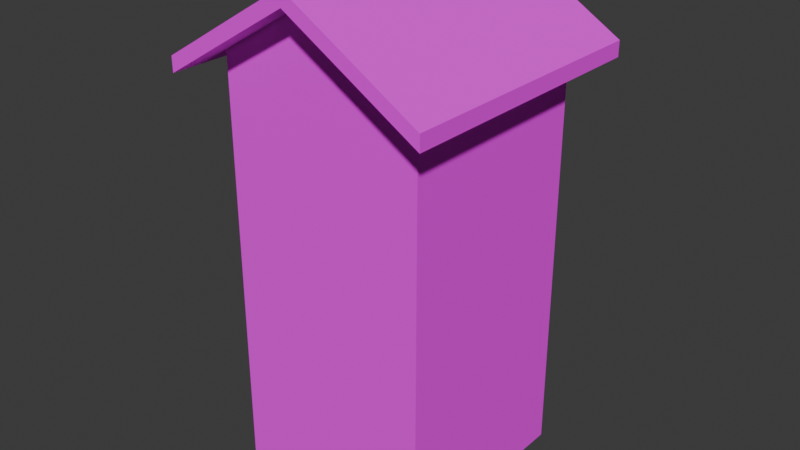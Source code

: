 # Source: toilet.blend  (saved by Blender 4.0.36; exported with 4.5.12 LTS)
import bpy
from mathutils import Matrix  # noqa: F401  (used for matrix-valued properties, if any)

bpy.ops.wm.read_factory_settings(use_empty=True)
scene = bpy.context.scene
scene.name = 'Scene'

# ---- images (referenced by path relative to the original .blend; pixels are not part of the script)
import os
ASSET_DIR = os.environ.get("B2B_ASSET_DIR", "")  # directory of the original .blend (textures are referenced by path, not embedded)
HERE = os.path.dirname(os.path.abspath(__file__))  # packed textures are extracted next to this script under _unpacked/

def load_image(name, relpath, width, height, colorspace="sRGB"):
    """Load a texture the original file referenced (path relative to the .blend, or extracted next to this script)."""
    p = next((c for c in (os.path.join(HERE, relpath), os.path.join(ASSET_DIR, relpath)) if relpath and os.path.exists(c)), "")
    if p:
        img = bpy.data.images.load(p, check_existing=True)
        img.name = name
    else:  # same state as the original file: an image datablock whose file is absent (Cycles renders it pink)
        img = bpy.data.images.new(name, width, height)
        img.source = "FILE"
        img.filepath = "//" + (relpath or name)
    img.colorspace_settings.name = colorspace
    return img
img_outdoortoilet_basecolor = load_image('OutdoorToilet_basecolor', 'OutdoorToilet_basecolor.png', 1024, 1024, 'sRGB')

# ---- materials (node trees are filled in below, after node groups)
mat_outdoortoilet = bpy.data.materials.new('OutdoorToilet')
mat_outdoortoilet.use_transparent_shadow = False
mat_outdoortoilet.roughness = 1.0

# ---- material node trees
mat_outdoortoilet.use_nodes = True; mat_outdoortoilet.node_tree.nodes.clear()
_N = mat_outdoortoilet.node_tree.nodes; _L = mat_outdoortoilet.node_tree.links
n0 = _N.new('ShaderNodeBsdfPrincipled'); n0.name = 'Principled BSDF'; n0.location = (10, 300)
n0.inputs[2].default_value = 1.0
n0.inputs[3].default_value = 1.45
n0.inputs[27].default_value = (0.0, 0.0, 0.0, 1.0)
n0.inputs[28].default_value = 1.0
n1 = _N.new('ShaderNodeOutputMaterial'); n1.name = 'Material Output'; n1.location = (300, 300)
n2 = _N.new('ShaderNodeNormalMap'); n2.name = 'Normal Map'; n2.location = (-300, -300)
n2.label = 'Normal/Map'
n2.inputs[0].default_value = 0.0
n3 = _N.new('ShaderNodeTexImage'); n3.name = 'Image Texture'; n3.location = (-300, 600)
n3.image = img_outdoortoilet_basecolor
_L.new(n0.outputs[0], n1.inputs[0])
_L.new(n2.outputs[0], n0.inputs[5])
_L.new(n3.outputs[0], n0.inputs[0])
n1.is_active_output = True

# ---- world
world_world = bpy.data.worlds.new('World'); scene.world = world_world
world_world.use_nodes = True; world_world.node_tree.nodes.clear()
_N = world_world.node_tree.nodes; _L = world_world.node_tree.links
n0 = _N.new('ShaderNodeOutputWorld'); n0.name = 'World Output'; n0.location = (300, 300)
n1 = _N.new('ShaderNodeBackground'); n1.name = 'Background'; n1.location = (10, 300)
n1.inputs[0].default_value = (0.05088, 0.05088, 0.05088, 1.0)
_L.new(n1.outputs[0], n0.inputs[0])
n0.is_active_output = True
world_world.color = (0.05088, 0.05088, 0.05088)
world_world.use_sun_shadow = False
world_world.sun_shadow_jitter_overblur = 0.0

# ---- meshes
me_outdoor_toilet_1 = bpy.data.meshes.new('Outdoor_Toilet_1')
me_outdoor_toilet_1.from_pydata([(-0.6, -0.6, -1.25), (-0.6, -0.6, 1.105), (-0.6, 0.6, -1.25), (-0.6, 0.6, 1.105), (0.6, -0.6, -1.25), (0.6, -0.6, 1.105), (0.6, 0.6, -1.25), (0.6, 0.6, 1.105), (0.0, 0.6, -1.25), (0.0, 0.6, 1.467), (0.0, -0.6, -1.25), (0.0, -0.6, 1.467), (-0.42, 0.6, -1.25), (-0.42, -0.6, 1.214), (-0.42, 0.6, 1.214), (-0.42, -0.6, -1.25), (0.42, 0.6, 1.214), (0.42, -0.6, -1.25), (0.42, 0.6, -1.25), (0.42, -0.6, 1.214), (-0.6, 0.6, -1.339), (-0.6, -0.6, -1.339), (-0.42, 0.6, -1.339), (0.6, -0.6, -1.339), (0.6, 0.6, -1.339), (0.42, -0.6, -1.339), (-0.42, -0.6, -1.339), (0.42, 0.6, -1.339), (-0.6, -0.6, 1.194), (-0.6, 0.6, 1.194), (0.42, 0.6, 1.303), (0.6, 0.6, 1.194), (0.6, -0.6, 1.194), (-0.42, -0.6, 1.303), (-0.42, 0.6, 1.303), (0.0, 0.6, 1.556), (0.42, -0.6, 1.303), (0.0, -0.6, 1.556), (0.7713, 0.6, 1.002), (0.7713, -0.6, 1.002), (0.7713, 0.6, 1.091), (0.7713, -0.6, 1.091), (-0.7713, -0.6, 1.002), (-0.7713, 0.6, 1.002), (-0.7713, -0.6, 1.091), (-0.7713, 0.6, 1.091), (-0.42, -0.8, 1.214), (-0.6, -0.8, 1.105), (0.42, -0.8, 1.214), (0.0, -0.8, 1.467), (0.0, -0.8, 1.556), (0.6, -0.8, 1.105), (0.42, -0.8, 1.303), (-0.42, -0.8, 1.303), (-0.6, -0.8, 1.194), (0.6, -0.8, 1.194), (0.7713, -0.8, 1.002), (0.7713, -0.8, 1.091), (-0.7713, -0.8, 1.002), (-0.7713, -0.8, 1.091), (0.42, 0.8, 1.214), (0.6, 0.8, 1.105), (-0.42, 0.8, 1.214), (0.0, 0.8, 1.467), (0.42, 0.8, 1.303), (-0.6, 0.8, 1.105), (0.6, 0.8, 1.194), (-0.42, 0.8, 1.303), (0.0, 0.8, 1.556), (-0.6, 0.8, 1.194), (0.7713, 0.8, 1.091), (0.7713, 0.8, 1.002), (-0.7713, 0.8, 1.002), (-0.7713, 0.8, 1.091)], [], [(0, 1, 3, 2), (18, 16, 7, 6), (6, 7, 5, 4), (15, 13, 1, 0), (0, 2, 20, 21), (3, 1, 42, 43), (9, 14, 62, 63), (12, 8, 10, 15), (17, 19, 11, 10), (12, 14, 9, 8), (2, 3, 14, 12), (2, 12, 22, 20), (45, 29, 69, 73), (10, 11, 13, 15), (4, 5, 19, 17), (11, 19, 48, 49), (8, 18, 17, 10), (8, 9, 16, 18), (27, 24, 23, 25), (20, 22, 26, 21), (6, 4, 23, 24), (12, 15, 26, 22), (17, 18, 27, 25), (15, 0, 21, 26), (4, 17, 25, 23), (18, 6, 24, 27), (34, 29, 28, 33), (30, 35, 37, 36), (35, 34, 33, 37), (31, 30, 36, 32), (7, 16, 60, 61), (37, 33, 53, 50), (13, 11, 49, 46), (36, 37, 50, 52), (38, 7, 61, 71), (28, 44, 59, 54), (39, 38, 40, 41), (31, 32, 41, 40), (34, 35, 68, 67), (5, 7, 38, 39), (43, 42, 44, 45), (32, 36, 52, 55), (31, 40, 70, 66), (28, 29, 45, 44), (49, 48, 52, 50), (48, 51, 55, 52), (46, 49, 50, 53), (47, 46, 53, 54), (55, 51, 56, 57), (47, 54, 59, 58), (39, 41, 57, 56), (19, 5, 51, 48), (44, 42, 58, 59), (5, 39, 56, 51), (42, 1, 47, 58), (41, 32, 55, 57), (33, 28, 54, 53), (1, 13, 46, 47), (62, 65, 69, 67), (61, 60, 64, 66), (63, 62, 67, 68), (60, 63, 68, 64), (61, 66, 70, 71), (69, 65, 72, 73), (16, 9, 63, 60), (14, 3, 65, 62), (40, 38, 71, 70), (43, 45, 73, 72), (29, 34, 67, 69), (30, 31, 66, 64), (35, 30, 64, 68), (3, 43, 72, 65)])
_uv = me_outdoor_toilet_1.uv_layers.new(name='UVMap')
_uv.uv.foreach_set('vector', [0.6411, 0.9784, 0.6411, 0.6572, 0.982, 0.6572, 0.982, 0.9784, 0.3486, 0.01034, 0.3486, 0.4354, 0.2975, 0.4167, 0.2975, 0.01034, 0.6409, 0.9783, 0.6409, 0.6572, 0.9817, 0.6572, 0.9817, 0.9783, 0.6997, 0.009655, 0.6997, 0.5876, 0.6486, 0.5621, 0.6486, 0.009655, 0.08217, 0.9147, 0.08217, 0.5738, 0.0943, 0.5738, 0.0943, 0.9147, 0.2096, 0.4166, 0.2096, 0.07576, 0.2603, 0.07576, 0.2603, 0.4166, 0.05681, 0.4166, 0.181, 0.4166, 0.181, 0.4735, 0.05681, 0.4735, 0.005522, 0.1071, 0.1044, 0.1071, 0.1044, 0.3897, 0.005522, 0.3897, 0.9383, 0.009655, 0.9383, 0.5876, 0.819, 0.6469, 0.819, 0.009655, 0.5872, 0.01034, 0.5872, 0.4354, 0.4679, 0.4791, 0.4679, 0.01034, 0.6384, 0.01034, 0.6384, 0.4167, 0.5872, 0.4354, 0.5872, 0.01034, 0.0943, 0.5617, 0.1454, 0.5617, 0.1454, 0.5738, 0.0943, 0.5738, 0.2227, 0.4895, 0.2227, 0.5402, 0.1659, 0.5402, 0.1659, 0.4895, 0.819, 0.009655, 0.819, 0.6469, 0.6997, 0.5876, 0.6997, 0.009655, 0.9894, 0.009655, 0.9894, 0.5621, 0.9383, 0.5876, 0.9383, 0.009655, 0.05834, 0.4167, 0.1825, 0.4162, 0.1827, 0.4731, 0.05855, 0.4735, 0.1044, 0.1071, 0.2033, 0.1071, 0.2033, 0.3897, 0.1044, 0.3897, 0.4679, 0.01034, 0.4679, 0.4791, 0.3486, 0.4354, 0.3486, 0.01034, 0.09424, 0.5742, 0.1454, 0.5742, 0.1454, 0.915, 0.09424, 0.915, 0.0943, 0.5738, 0.1454, 0.5738, 0.1454, 0.9147, 0.0943, 0.9147, 0.1575, 0.5742, 0.1575, 0.915, 0.1454, 0.915, 0.1454, 0.5742, 0.1576, 0.5738, 0.1576, 0.9147, 0.1454, 0.9147, 0.1454, 0.5738, 0.0821, 0.915, 0.0821, 0.5742, 0.09424, 0.5742, 0.09424, 0.915, 0.1454, 0.9268, 0.0943, 0.9268, 0.0943, 0.9147, 0.1454, 0.9147, 0.1454, 0.9272, 0.09424, 0.9272, 0.09424, 0.915, 0.1454, 0.915, 0.09424, 0.562, 0.1454, 0.562, 0.1454, 0.5742, 0.09424, 0.5742, 0.2227, 0.5934, 0.2227, 0.5402, 0.5636, 0.5402, 0.5636, 0.5934, 0.2227, 0.8418, 0.2227, 0.7176, 0.5636, 0.7176, 0.5636, 0.8418, 0.2227, 0.7176, 0.2227, 0.5934, 0.5636, 0.5934, 0.5636, 0.7176, 0.2227, 0.895, 0.2227, 0.8418, 0.5636, 0.8418, 0.5636, 0.895, 0.2345, 0.07517, 0.1813, 0.07536, 0.1811, 0.01855, 0.2343, 0.01835, 0.5636, 0.7176, 0.5636, 0.5934, 0.6204, 0.5934, 0.6204, 0.7176, 0.181, 0.07576, 0.05682, 0.07576, 0.05681, 0.01895, 0.181, 0.01895, 0.5636, 0.8418, 0.5636, 0.7176, 0.6204, 0.7176, 0.6204, 0.8418, 0.2852, 0.07498, 0.2345, 0.07517, 0.2343, 0.01835, 0.285, 0.01817, 0.5636, 0.5402, 0.5636, 0.4895, 0.6204, 0.4895, 0.6204, 0.5402, 0.5641, 0.9836, 0.2232, 0.9836, 0.2232, 0.9715, 0.5641, 0.9715, 0.2227, 0.895, 0.5636, 0.895, 0.5636, 0.9457, 0.2227, 0.9457, 0.2227, 0.5934, 0.2227, 0.7176, 0.1659, 0.7176, 0.1659, 0.5934, 0.2358, 0.416, 0.2345, 0.07517, 0.2852, 0.07498, 0.2864, 0.4159, 0.5641, 0.9834, 0.2232, 0.9834, 0.2232, 0.9713, 0.5641, 0.9713, 0.5636, 0.895, 0.5636, 0.8418, 0.6204, 0.8418, 0.6204, 0.895, 0.2227, 0.895, 0.2227, 0.9457, 0.1659, 0.9457, 0.1659, 0.895, 0.5636, 0.5402, 0.2227, 0.5402, 0.2227, 0.4895, 0.5636, 0.4895, 0.02309, 0.7485, 0.0576, 0.8678, 0.04546, 0.8678, 0.01096, 0.7485, 0.0576, 0.8678, 0.07238, 0.919, 0.06025, 0.919, 0.04546, 0.8678, 0.0576, 0.6292, 0.02309, 0.7485, 0.01096, 0.7485, 0.04546, 0.6292, 0.07238, 0.5781, 0.0576, 0.6292, 0.04546, 0.6292, 0.06025, 0.5781, 0.06025, 0.919, 0.07238, 0.919, 0.08646, 0.9676, 0.07432, 0.9676, 0.07238, 0.5781, 0.06025, 0.5781, 0.07432, 0.5294, 0.08646, 0.5294, 0.5641, 0.9836, 0.5641, 0.9715, 0.6209, 0.9715, 0.6209, 0.9836, 0.1825, 0.4162, 0.2358, 0.416, 0.236, 0.4729, 0.1827, 0.4731, 0.2232, 0.9713, 0.2232, 0.9834, 0.1664, 0.9834, 0.1664, 0.9713, 0.2358, 0.416, 0.2864, 0.4159, 0.2866, 0.4727, 0.236, 0.4729, 0.2849, 0.07576, 0.2342, 0.07576, 0.2342, 0.01895, 0.2849, 0.01895, 0.5636, 0.9457, 0.5636, 0.895, 0.6204, 0.895, 0.6204, 0.9457, 0.5636, 0.5934, 0.5636, 0.5402, 0.6204, 0.5402, 0.6204, 0.5934, 0.2342, 0.07576, 0.181, 0.07576, 0.181, 0.01895, 0.2342, 0.01895, 0.05766, 0.8681, 0.07245, 0.9192, 0.06031, 0.9192, 0.04553, 0.8681, 0.07245, 0.5783, 0.05766, 0.6295, 0.04553, 0.6295, 0.06031, 0.5783, 0.02316, 0.7488, 0.05766, 0.8681, 0.04553, 0.8681, 0.01103, 0.7488, 0.05766, 0.6295, 0.02316, 0.7488, 0.01103, 0.7488, 0.04553, 0.6295, 0.07245, 0.5783, 0.06031, 0.5783, 0.07439, 0.5297, 0.08652, 0.5297, 0.06031, 0.9192, 0.07245, 0.9192, 0.08652, 0.9679, 0.07439, 0.9679, 0.1813, 0.07536, 0.05708, 0.07582, 0.05687, 0.01901, 0.1811, 0.01855, 0.181, 0.4166, 0.2342, 0.4166, 0.2342, 0.4735, 0.181, 0.4735, 0.2232, 0.9715, 0.2232, 0.9836, 0.1664, 0.9836, 0.1664, 0.9715, 0.5641, 0.9834, 0.5641, 0.9713, 0.6209, 0.9713, 0.6209, 0.9834, 0.2227, 0.5402, 0.2227, 0.5934, 0.1659, 0.5934, 0.1659, 0.5402, 0.2227, 0.8418, 0.2227, 0.895, 0.1659, 0.895, 0.1659, 0.8418, 0.2227, 0.7176, 0.2227, 0.8418, 0.1659, 0.8418, 0.1659, 0.7176, 0.2342, 0.4166, 0.2849, 0.4166, 0.2849, 0.4735, 0.2342, 0.4735])
me_outdoor_toilet_1.materials.append(mat_outdoortoilet)
me_outdoor_toilet_1.update()
me_outdoor_toilet_1.normals_split_custom_set([tuple(v) for v in zip(*[iter([-1.0, 0.0, 0.0, -1.0, 0.0, 0.0, -1.0, 0.0, 0.0, -1.0, 0.0, 0.0, 0.0, 1.0, 0.0, 0.0, 1.0, 0.0, 0.0, 1.0, 0.0, 0.0, 1.0, 0.0, 1.0, 0.0, 0.0, 1.0, 0.0, 0.0, 1.0, 0.0, 0.0, 1.0, 0.0, 0.0, 0.0, -1.0, 0.0, 0.0, -1.0, 0.0, 0.0, -1.0, 0.0, 0.0, -1.0, 0.0, -1.0, 0.0, 0.0, -1.0, 0.0, 0.0, -1.0, 0.0, 0.0, -1.0, 0.0, 0.0, 0.5161, 0.0, -0.8566, 0.5161, 0.0, -0.8566, 0.5161, 0.0, -0.8566, 0.5161, 0.0, -0.8566, 0.5161, 0.0, -0.8566, 0.5161, 0.0, -0.8566, 0.5161, 0.0, -0.8566, 0.5161, 0.0, -0.8566, 0.0, 0.0, -1.0, 0.0, 0.0, -1.0, 0.0, 0.0, -1.0, 0.0, 0.0, -1.0, 0.0, -1.0, 0.0, 0.0, -1.0, 0.0, 0.0, -1.0, 0.0, 0.0, -1.0, 0.0, 0.0, 1.0, 0.0, 0.0, 1.0, 0.0, 0.0, 1.0, 0.0, 0.0, 1.0, 0.0, 0.0, 1.0, 0.0, 0.0, 1.0, 0.0, 0.0, 1.0, 0.0, 0.0, 1.0, 0.0, 0.0, 1.0, 0.0, 0.0, 1.0, 0.0, 0.0, 1.0, 0.0, 0.0, 1.0, 0.0, -0.5161, 0.0, 0.8566, -0.5161, 0.0, 0.8566, -0.5161, 0.0, 0.8566, -0.5161, 0.0, 0.8566, 0.0, -1.0, 0.0, 0.0, -1.0, 0.0, 0.0, -1.0, 0.0, 0.0, -1.0, 0.0, 0.0, -1.0, 0.0, 0.0, -1.0, 0.0, 0.0, -1.0, 0.0, 0.0, -1.0, 0.0, -0.5161, 0.0, -0.8566, -0.5161, 0.0, -0.8566, -0.5161, 0.0, -0.8566, -0.5161, 0.0, -0.8566, 0.0, 0.0, -1.0, 0.0, 0.0, -1.0, 0.0, 0.0, -1.0, 0.0, 0.0, -1.0, 0.0, 1.0, 0.0, 0.0, 1.0, 0.0, 0.0, 1.0, 0.0, 0.0, 1.0, 0.0, 0.0, 0.0, -1.0, 0.0, 0.0, -1.0, 0.0, 0.0, -1.0, 0.0, 0.0, -1.0, 0.0, 0.0, -1.0, 0.0, 0.0, -1.0, 0.0, 0.0, -1.0, 0.0, 0.0, -1.0, 1.0, 0.0, 0.0, 1.0, 0.0, 0.0, 1.0, 0.0, 0.0, 1.0, 0.0, 0.0, 1.0, 0.0, 0.0, 1.0, 0.0, 0.0, 1.0, 0.0, 0.0, 1.0, 0.0, 0.0, -1.0, 0.0, 0.0, -1.0, 0.0, 0.0, -1.0, 0.0, 0.0, -1.0, 0.0, 0.0, 0.0, -1.0, 0.0, 0.0, -1.0, 0.0, 0.0, -1.0, 0.0, 0.0, -1.0, 0.0, 0.0, -1.0, 0.0, 0.0, -1.0, 0.0, 0.0, -1.0, 0.0, 0.0, -1.0, 0.0, 0.0, 1.0, 0.0, 0.0, 1.0, 0.0, 0.0, 1.0, 0.0, 0.0, 1.0, 0.0, -0.5161, 0.0, 0.8566, -0.5161, 0.0, 0.8566, -0.5161, 0.0, 0.8566, -0.5161, 0.0, 0.8566, 0.5161, 0.0, 0.8566, 0.5161, 0.0, 0.8566, 0.5161, 0.0, 0.8566, 0.5161, 0.0, 0.8566, -0.5161, 0.0, 0.8566, -0.5161, 0.0, 0.8566, -0.5161, 0.0, 0.8566, -0.5161, 0.0, 0.8566, 0.5161, 0.0, 0.8566, 0.5161, 0.0, 0.8566, 0.5161, 0.0, 0.8566, 0.5161, 0.0, 0.8566, -0.5161, 0.0, -0.8566, -0.5161, 0.0, -0.8566, -0.5161, 0.0, -0.8566, -0.5161, 0.0, -0.8566, -0.5161, 0.0, 0.8566, -0.5161, 0.0, 0.8566, -0.5161, 0.0, 0.8566, -0.5161, 0.0, 0.8566, 0.5161, 0.0, -0.8566, 0.5161, 0.0, -0.8566, 0.5161, 0.0, -0.8566, 0.5161, 0.0, -0.8566, 0.5161, 0.0, 0.8566, 0.5161, 0.0, 0.8566, 0.5161, 0.0, 0.8566, 0.5161, 0.0, 0.8566, -0.5161, 0.0, -0.8566, -0.5161, 0.0, -0.8566, -0.5161, 0.0, -0.8566, -0.5161, 0.0, -0.8566, -0.5161, 0.0, 0.8566, -0.5161, 0.0, 0.8566, -0.5161, 0.0, 0.8566, -0.5161, 0.0, 0.8566, 1.0, 0.0, 0.0, 1.0, 0.0, 0.0, 1.0, 0.0, 0.0, 1.0, 0.0, 0.0, 0.5161, 0.0, 0.8566, 0.5161, 0.0, 0.8566, 0.5161, 0.0, 0.8566, 0.5161, 0.0, 0.8566, -0.5161, 0.0, 0.8566, -0.5161, 0.0, 0.8566, -0.5161, 0.0, 0.8566, -0.5161, 0.0, 0.8566, -0.5161, 0.0, -0.8566, -0.5161, 0.0, -0.8566, -0.5161, 0.0, -0.8566, -0.5161, 0.0, -0.8566, -1.0, 0.0, 0.0, -1.0, 0.0, 0.0, -1.0, 0.0, 0.0, -1.0, 0.0, 0.0, 0.5161, 0.0, 0.8566, 0.5161, 0.0, 0.8566, 0.5161, 0.0, 0.8566, 0.5161, 0.0, 0.8566, 0.5161, 0.0, 0.8566, 0.5161, 0.0, 0.8566, 0.5161, 0.0, 0.8566, 0.5161, 0.0, 0.8566, -0.5161, 0.0, 0.8566, -0.5161, 0.0, 0.8566, -0.5161, 0.0, 0.8566, -0.5161, 0.0, 0.8566, 0.0, -1.0, 0.0, 0.0, -1.0, 0.0, 0.0, -1.0, 0.0, 0.0, -1.0, 0.0, 0.0, -1.0, 0.0, 0.0, -1.0, 0.0, 0.0, -1.0, 0.0, 0.0, -1.0, 0.0, 0.0, -1.0, 0.0, 0.0, -1.0, 0.0, 0.0, -1.0, 0.0, 0.0, -1.0, 0.0, 0.0, -1.0, 0.0, 0.0, -1.0, 0.0, 0.0, -1.0, 0.0, 0.0, -1.0, 0.0, 0.0, -1.0, 0.0, 0.0, -1.0, 0.0, 0.0, -1.0, 0.0, 0.0, -1.0, 0.0, 0.0, -1.0, 0.0, 0.0, -1.0, 0.0, 0.0, -1.0, 0.0, 0.0, -1.0, 0.0, 1.0, 0.0, 0.0, 1.0, 0.0, 0.0, 1.0, 0.0, 0.0, 1.0, 0.0, 0.0, -0.5161, 0.0, -0.8566, -0.5161, 0.0, -0.8566, -0.5161, 0.0, -0.8566, -0.5161, 0.0, -0.8566, -1.0, 0.0, 0.0, -1.0, 0.0, 0.0, -1.0, 0.0, 0.0, -1.0, 0.0, 0.0, -0.5161, 0.0, -0.8566, -0.5161, 0.0, -0.8566, -0.5161, 0.0, -0.8566, -0.5161, 0.0, -0.8566, 0.5161, 0.0, -0.8566, 0.5161, 0.0, -0.8566, 0.5161, 0.0, -0.8566, 0.5161, 0.0, -0.8566, 0.5161, 0.0, 0.8566, 0.5161, 0.0, 0.8566, 0.5161, 0.0, 0.8566, 0.5161, 0.0, 0.8566, -0.5161, 0.0, 0.8566, -0.5161, 0.0, 0.8566, -0.5161, 0.0, 0.8566, -0.5161, 0.0, 0.8566, 0.5161, 0.0, -0.8566, 0.5161, 0.0, -0.8566, 0.5161, 0.0, -0.8566, 0.5161, 0.0, -0.8566, 0.0, 1.0, 0.0, 0.0, 1.0, 0.0, 0.0, 1.0, 0.0, 0.0, 1.0, 0.0, 0.0, 1.0, 0.0, 0.0, 1.0, 0.0, 0.0, 1.0, 0.0, 0.0, 1.0, 0.0, 0.0, 1.0, 0.0, 0.0, 1.0, 0.0, 0.0, 1.0, 0.0, 0.0, 1.0, 0.0, 0.0, 1.0, 0.0, 0.0, 1.0, 0.0, 0.0, 1.0, 0.0, 0.0, 1.0, 0.0, 0.0, 1.0, 0.0, 0.0, 1.0, 0.0, 0.0, 1.0, 0.0, 0.0, 1.0, 0.0, 0.0, 1.0, 0.0, 0.0, 1.0, 0.0, 0.0, 1.0, 0.0, 0.0, 1.0, 0.0, -0.5161, 0.0, -0.8566, -0.5161, 0.0, -0.8566, -0.5161, 0.0, -0.8566, -0.5161, 0.0, -0.8566, 0.5161, 0.0, -0.8566, 0.5161, 0.0, -0.8566, 0.5161, 0.0, -0.8566, 0.5161, 0.0, -0.8566, 1.0, 0.0, 0.0, 1.0, 0.0, 0.0, 1.0, 0.0, 0.0, 1.0, 0.0, 0.0, -1.0, 0.0, 0.0, -1.0, 0.0, 0.0, -1.0, 0.0, 0.0, -1.0, 0.0, 0.0, -0.5161, 0.0, 0.8566, -0.5161, 0.0, 0.8566, -0.5161, 0.0, 0.8566, -0.5161, 0.0, 0.8566, 0.5161, 0.0, 0.8566, 0.5161, 0.0, 0.8566, 0.5161, 0.0, 0.8566, 0.5161, 0.0, 0.8566, 0.5161, 0.0, 0.8566, 0.5161, 0.0, 0.8566, 0.5161, 0.0, 0.8566, 0.5161, 0.0, 0.8566, 0.5161, 0.0, -0.8566, 0.5161, 0.0, -0.8566, 0.5161, 0.0, -0.8566, 0.5161, 0.0, -0.8566])] * 3)])

# ---- objects
ob_outdoortoilet = bpy.data.objects.new('OutdoorToilet', me_outdoor_toilet_1)

# ---- transforms, parenting, visibility, modifiers, constraints
ob_outdoortoilet.location = (0.0, 0.0, 0.0)
ob_outdoortoilet.rotation_euler = (-1.629e-07, 0.0, 0.0)
ob_outdoortoilet.color = (0.8, 0.8, 0.8, 1.0)

# ---- collection membership
scene.collection.objects.link(ob_outdoortoilet)

# ---- scene / render settings (as saved in the file)
scene.frame_start = 1; scene.frame_end = 250; scene.frame_set(1)
scene.render.engine = 'BLENDER_EEVEE_NEXT'
scene.cycles.sampling_pattern = 'TABULATED_SOBOL'
bpy.context.view_layer.update()

# ---- added for rendering (the .blend has no active camera and no usable light): camera, sun
cam_auto = bpy.data.cameras.new('AutoCamera')
cam_auto.lens = 50.0
cam_auto.sensor_width = 36.0
cam_auto.clip_end = 1000.0
ob_auto_camera = bpy.data.objects.new('AutoCamera', cam_auto)
scene.collection.objects.link(ob_auto_camera)
ob_auto_camera.location = (3.37674, -4.05209, 2.80984)
ob_auto_camera.rotation_euler = (1.09748, -7.21219e-08, 0.694738)
scene.camera = ob_auto_camera
light_auto_sun = bpy.data.lights.new('AutoSun', 'SUN')
light_auto_sun.energy = 3.0
light_auto_sun.angle = 0.0523599
ob_auto_sun = bpy.data.objects.new('AutoSun', light_auto_sun)
scene.collection.objects.link(ob_auto_sun)
ob_auto_sun.rotation_euler = (0.872665, 0.174533, 0.523599)
bpy.context.view_layer.update()

